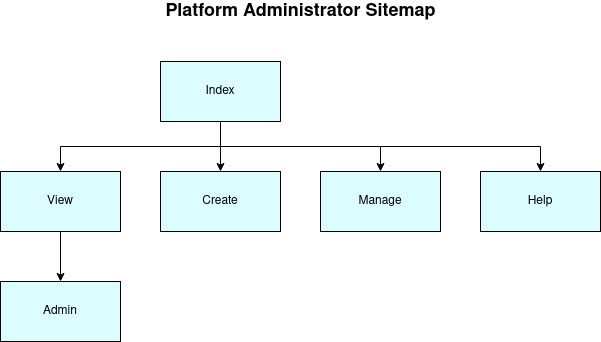

The diagram above was exported from draw.io. Its source (the exported page's mxGraphModel, read from the mxfile embedded in the PNG):
<mxGraphModel dx="1608" dy="820" grid="1" gridSize="10" guides="1" tooltips="1" connect="1" arrows="1" fold="1" page="1" pageScale="1" pageWidth="827" pageHeight="1169" math="0" shadow="0">
  <root>
    <mxCell id="0" />
    <mxCell id="1" parent="0" />
    <mxCell id="jXwrxIKLnF787qTBaMJU-3" style="edgeStyle=orthogonalEdgeStyle;rounded=0;orthogonalLoop=1;jettySize=auto;html=1;exitX=0.5;exitY=1;exitDx=0;exitDy=0;fillColor=#DBFDFF;" edge="1" parent="1" source="jXwrxIKLnF787qTBaMJU-5" target="jXwrxIKLnF787qTBaMJU-7">
      <mxGeometry relative="1" as="geometry">
        <mxPoint x="410" y="200" as="sourcePoint" />
      </mxGeometry>
    </mxCell>
    <mxCell id="jXwrxIKLnF787qTBaMJU-4" style="edgeStyle=orthogonalEdgeStyle;rounded=0;orthogonalLoop=1;jettySize=auto;html=1;exitX=0.5;exitY=1;exitDx=0;exitDy=0;entryX=0.5;entryY=0;entryDx=0;entryDy=0;" edge="1" parent="1" source="jXwrxIKLnF787qTBaMJU-5" target="jXwrxIKLnF787qTBaMJU-9">
      <mxGeometry relative="1" as="geometry" />
    </mxCell>
    <mxCell id="jXwrxIKLnF787qTBaMJU-12" style="edgeStyle=orthogonalEdgeStyle;rounded=0;orthogonalLoop=1;jettySize=auto;html=1;exitX=0.5;exitY=1;exitDx=0;exitDy=0;entryX=0.5;entryY=0;entryDx=0;entryDy=0;" edge="1" parent="1" source="jXwrxIKLnF787qTBaMJU-5" target="jXwrxIKLnF787qTBaMJU-10">
      <mxGeometry relative="1" as="geometry" />
    </mxCell>
    <mxCell id="jXwrxIKLnF787qTBaMJU-13" style="edgeStyle=orthogonalEdgeStyle;rounded=0;orthogonalLoop=1;jettySize=auto;html=1;exitX=0.5;exitY=1;exitDx=0;exitDy=0;entryX=0.5;entryY=0;entryDx=0;entryDy=0;" edge="1" parent="1" source="jXwrxIKLnF787qTBaMJU-5" target="jXwrxIKLnF787qTBaMJU-11">
      <mxGeometry relative="1" as="geometry" />
    </mxCell>
    <mxCell id="jXwrxIKLnF787qTBaMJU-5" value="Index" style="rounded=0;whiteSpace=wrap;html=1;fillColor=#DBFDFF;" vertex="1" parent="1">
      <mxGeometry x="274" y="80" width="120" height="60" as="geometry" />
    </mxCell>
    <mxCell id="jXwrxIKLnF787qTBaMJU-6" style="edgeStyle=orthogonalEdgeStyle;rounded=0;orthogonalLoop=1;jettySize=auto;html=1;exitX=0.5;exitY=1;exitDx=0;exitDy=0;entryX=0.5;entryY=0;entryDx=0;entryDy=0;fillColor=#DBFDFF;" edge="1" parent="1" source="jXwrxIKLnF787qTBaMJU-7" target="jXwrxIKLnF787qTBaMJU-8">
      <mxGeometry relative="1" as="geometry" />
    </mxCell>
    <mxCell id="jXwrxIKLnF787qTBaMJU-7" value="View" style="rounded=0;whiteSpace=wrap;html=1;fillColor=#DBFDFF;" vertex="1" parent="1">
      <mxGeometry x="114" y="190" width="120" height="60" as="geometry" />
    </mxCell>
    <mxCell id="jXwrxIKLnF787qTBaMJU-8" value="Admin" style="rounded=0;whiteSpace=wrap;html=1;fillColor=#DBFDFF;" vertex="1" parent="1">
      <mxGeometry x="114" y="300" width="120" height="60" as="geometry" />
    </mxCell>
    <mxCell id="jXwrxIKLnF787qTBaMJU-9" value="Help" style="rounded=0;whiteSpace=wrap;html=1;fillColor=#DBFDFF;" vertex="1" parent="1">
      <mxGeometry x="594" y="190" width="120" height="60" as="geometry" />
    </mxCell>
    <mxCell id="jXwrxIKLnF787qTBaMJU-10" value="Create" style="rounded=0;whiteSpace=wrap;html=1;fillColor=#DBFDFF;" vertex="1" parent="1">
      <mxGeometry x="274" y="190" width="120" height="60" as="geometry" />
    </mxCell>
    <mxCell id="jXwrxIKLnF787qTBaMJU-11" value="Manage" style="rounded=0;whiteSpace=wrap;html=1;fillColor=#DBFDFF;" vertex="1" parent="1">
      <mxGeometry x="434" y="190" width="120" height="60" as="geometry" />
    </mxCell>
    <mxCell id="jXwrxIKLnF787qTBaMJU-14" value="&lt;b&gt;&lt;font style=&quot;font-size: 18px&quot;&gt;Platform Administrator Sitemap&lt;/font&gt;&lt;/b&gt;" style="text;html=1;align=center;verticalAlign=middle;resizable=0;points=[];autosize=1;strokeColor=none;fillColor=none;" vertex="1" parent="1">
      <mxGeometry x="269" y="20" width="290" height="20" as="geometry" />
    </mxCell>
  </root>
</mxGraphModel>